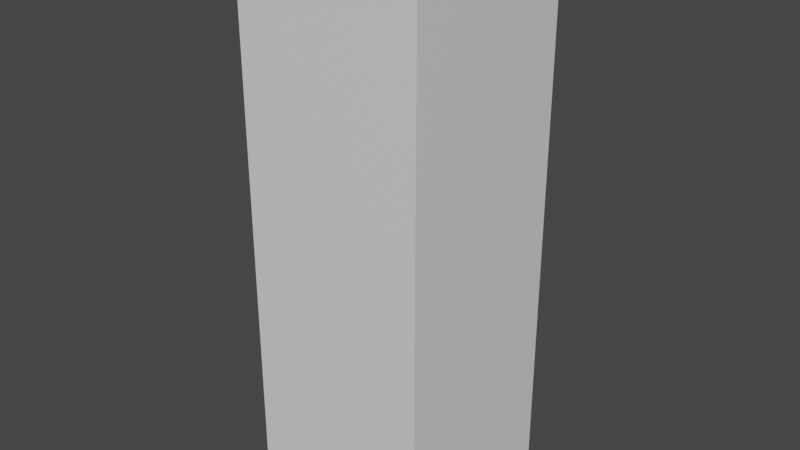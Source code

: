 # Source: Cube.blend  (saved by Blender 2.80.75; exported with 4.5.12 LTS)
import bpy
from mathutils import Matrix  # noqa: F401  (used for matrix-valued properties, if any)

bpy.ops.wm.read_factory_settings(use_empty=True)
scene = bpy.context.scene
scene.name = 'Scene'

# ---- collections
col_collection = bpy.data.collections.new('Collection'); scene.collection.children.link(col_collection)

# ---- materials (node trees are filled in below, after node groups)
mat_material = bpy.data.materials.new('Material')
mat_material.alpha_threshold = 0.0
mat_material.use_transparent_shadow = False
mat_material.line_color = (0.0, 0.0, 0.0, 1.0)

# ---- material node trees
mat_material.use_nodes = True; mat_material.node_tree.nodes.clear()
_N = mat_material.node_tree.nodes; _L = mat_material.node_tree.links
n0 = _N.new('ShaderNodeOutputMaterial'); n0.name = 'Material Output'; n0.location = (300, 300)
n1 = _N.new('ShaderNodeBsdfPrincipled'); n1.name = 'Principled BSDF'; n1.location = (10, 300)
n1.distribution = 'GGX'
n1.subsurface_method = 'BURLEY'
n1.inputs[2].default_value = 0.4
n1.inputs[3].default_value = 1.45
n1.inputs[27].default_value = (0.0, 0.0, 0.0, 1.0)
n1.inputs[28].default_value = 1.0
_L.new(n1.outputs[0], n0.inputs[0])
n0.is_active_output = True

# ---- world
world_world = bpy.data.worlds.new('World'); scene.world = world_world
world_world.use_nodes = True; world_world.node_tree.nodes.clear()
_N = world_world.node_tree.nodes; _L = world_world.node_tree.links
n0 = _N.new('ShaderNodeOutputWorld'); n0.name = 'World Output'; n0.location = (300, 300)
n1 = _N.new('ShaderNodeBackground'); n1.name = 'Background'; n1.location = (10, 300)
n1.inputs[0].default_value = (0.05088, 0.05088, 0.05088, 1.0)
_L.new(n1.outputs[0], n0.inputs[0])
n0.is_active_output = True
world_world.color = (0.05088, 0.05088, 0.05088)
world_world.use_sun_shadow = False
world_world.sun_shadow_jitter_overblur = 0.0

# ---- meshes
me_cube = bpy.data.meshes.new('Cube')
me_cube.from_pydata([(1.0, 1.0, 1.0), (1.0, 1.0, -1.0), (1.0, -1.0, 1.0), (1.0, -1.0, -1.0), (-1.0, 1.0, 1.0), (-1.0, 1.0, -1.0), (-1.0, -1.0, 1.0), (-1.0, -1.0, -1.0)], [], [(0, 4, 6, 2), (3, 2, 6, 7), (7, 6, 4, 5), (5, 1, 3, 7), (1, 0, 2, 3), (5, 4, 0, 1)])
_uv = me_cube.uv_layers.new(name='UVMap')
_uv.uv.foreach_set('vector', [0.375, 0.0, 0.625, 0.0, 0.625, 0.25, 0.375, 0.25, 0.375, 0.25, 0.625, 0.25, 0.625, 0.5, 0.375, 0.5, 0.375, 0.5, 0.625, 0.5, 0.625, 0.75, 0.375, 0.75, 0.375, 0.75, 0.625, 0.75, 0.625, 1.0, 0.375, 1.0, 0.125, 0.5, 0.375, 0.5, 0.375, 0.75, 0.125, 0.75, 0.625, 0.5, 0.875, 0.5, 0.875, 0.75, 0.625, 0.75])
me_cube.materials.append(mat_material)
me_cube.use_remesh_preserve_volume = False
me_cube.use_remesh_preserve_attributes = False
me_cube.use_mirror_vertex_groups = False
me_cube.update()

# ---- objects
ob_cube = bpy.data.objects.new('Cube', me_cube)

# ---- transforms, parenting, visibility, modifiers, constraints
ob_cube.location = (0.0, 0.0, 0.0)
ob_cube.scale = (0.3438, 0.3438, 1.031)
ob_cube.lock_rotations_4d = False
ob_cube.empty_display_type = 'ARROWS'
ob_cube.lineart.crease_threshold = 0.0

# ---- collection membership
col_collection.objects.link(ob_cube)

# ---- scene / render settings (as saved in the file)
scene.frame_start = 1; scene.frame_end = 250; scene.frame_set(1)
scene.render.engine = 'BLENDER_EEVEE_NEXT'
scene.cycles.use_denoising = False
scene.cycles.samples = 128
scene.cycles.sampling_pattern = 'TABULATED_SOBOL'
scene.cycles.use_adaptive_sampling = False
scene.cycles.use_light_tree = False
scene.view_settings.view_transform = 'Filmic'
bpy.context.view_layer.update()

# ---- added for rendering (the .blend has no active camera and no usable light): camera, sun
cam_auto = bpy.data.cameras.new('AutoCamera')
cam_auto.lens = 50.0
cam_auto.sensor_width = 36.0
cam_auto.clip_end = 1000.0
ob_auto_camera = bpy.data.objects.new('AutoCamera', cam_auto)
scene.collection.objects.link(ob_auto_camera)
ob_auto_camera.location = (2.10968, -2.53161, 1.68774)
ob_auto_camera.rotation_euler = (1.09748, -7.21219e-08, 0.694738)
scene.camera = ob_auto_camera
light_auto_sun = bpy.data.lights.new('AutoSun', 'SUN')
light_auto_sun.energy = 3.0
light_auto_sun.angle = 0.0523599
ob_auto_sun = bpy.data.objects.new('AutoSun', light_auto_sun)
scene.collection.objects.link(ob_auto_sun)
ob_auto_sun.rotation_euler = (0.872665, 0.174533, 0.523599)
bpy.context.view_layer.update()
